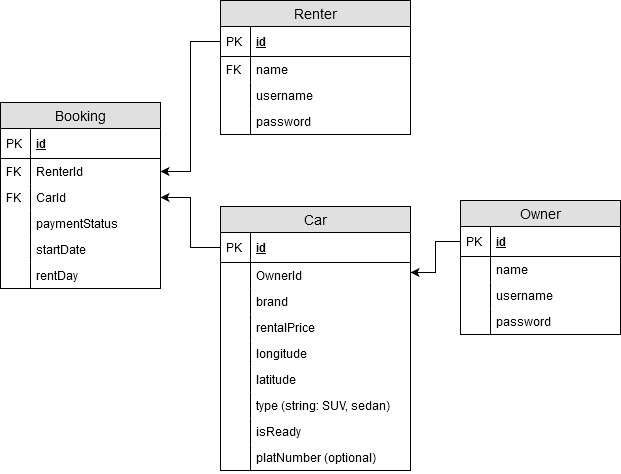

The diagram above was exported from draw.io. Its source (the exported page's mxGraphModel, read from the mxfile embedded in the PNG):
<mxGraphModel dx="1102" dy="599" grid="1" gridSize="10" guides="1" tooltips="1" connect="1" arrows="1" fold="1" page="1" pageScale="1" pageWidth="827" pageHeight="1169" math="0" shadow="0">
  <root>
    <mxCell id="WIyWlLk6GJQsqaUBKTNV-0" />
    <mxCell id="WIyWlLk6GJQsqaUBKTNV-1" parent="WIyWlLk6GJQsqaUBKTNV-0" />
    <mxCell id="tx0VlUiKPSg1FdMrtnyI-0" value="Booking" style="swimlane;fontStyle=0;childLayout=stackLayout;horizontal=1;startSize=26;fillColor=#e0e0e0;horizontalStack=0;resizeParent=1;resizeParentMax=0;resizeLast=0;collapsible=1;marginBottom=0;swimlaneFillColor=#ffffff;align=center;fontSize=14;" vertex="1" parent="WIyWlLk6GJQsqaUBKTNV-1">
      <mxGeometry x="150" y="332" width="160" height="186" as="geometry" />
    </mxCell>
    <mxCell id="tx0VlUiKPSg1FdMrtnyI-1" value="id" style="shape=partialRectangle;top=0;left=0;right=0;bottom=1;align=left;verticalAlign=middle;fillColor=none;spacingLeft=34;spacingRight=4;overflow=hidden;rotatable=0;points=[[0,0.5],[1,0.5]];portConstraint=eastwest;dropTarget=0;fontStyle=5;fontSize=12;" vertex="1" parent="tx0VlUiKPSg1FdMrtnyI-0">
      <mxGeometry y="26" width="160" height="30" as="geometry" />
    </mxCell>
    <mxCell id="tx0VlUiKPSg1FdMrtnyI-2" value="PK" style="shape=partialRectangle;top=0;left=0;bottom=0;fillColor=none;align=left;verticalAlign=middle;spacingLeft=4;spacingRight=4;overflow=hidden;rotatable=0;points=[];portConstraint=eastwest;part=1;fontSize=12;" vertex="1" connectable="0" parent="tx0VlUiKPSg1FdMrtnyI-1">
      <mxGeometry width="30" height="30" as="geometry" />
    </mxCell>
    <mxCell id="tx0VlUiKPSg1FdMrtnyI-3" value="RenterId" style="shape=partialRectangle;top=0;left=0;right=0;bottom=0;align=left;verticalAlign=top;fillColor=none;spacingLeft=34;spacingRight=4;overflow=hidden;rotatable=0;points=[[0,0.5],[1,0.5]];portConstraint=eastwest;dropTarget=0;fontSize=12;" vertex="1" parent="tx0VlUiKPSg1FdMrtnyI-0">
      <mxGeometry y="56" width="160" height="26" as="geometry" />
    </mxCell>
    <mxCell id="tx0VlUiKPSg1FdMrtnyI-4" value="FK" style="shape=partialRectangle;top=0;left=0;bottom=0;fillColor=none;align=left;verticalAlign=top;spacingLeft=4;spacingRight=4;overflow=hidden;rotatable=0;points=[];portConstraint=eastwest;part=1;fontSize=12;" vertex="1" connectable="0" parent="tx0VlUiKPSg1FdMrtnyI-3">
      <mxGeometry width="30" height="26" as="geometry" />
    </mxCell>
    <mxCell id="tx0VlUiKPSg1FdMrtnyI-5" value="CarId" style="shape=partialRectangle;top=0;left=0;right=0;bottom=0;align=left;verticalAlign=top;fillColor=none;spacingLeft=34;spacingRight=4;overflow=hidden;rotatable=0;points=[[0,0.5],[1,0.5]];portConstraint=eastwest;dropTarget=0;fontSize=12;" vertex="1" parent="tx0VlUiKPSg1FdMrtnyI-0">
      <mxGeometry y="82" width="160" height="26" as="geometry" />
    </mxCell>
    <mxCell id="tx0VlUiKPSg1FdMrtnyI-6" value="FK" style="shape=partialRectangle;top=0;left=0;bottom=0;fillColor=none;align=left;verticalAlign=top;spacingLeft=4;spacingRight=4;overflow=hidden;rotatable=0;points=[];portConstraint=eastwest;part=1;fontSize=12;" vertex="1" connectable="0" parent="tx0VlUiKPSg1FdMrtnyI-5">
      <mxGeometry width="30" height="26" as="geometry" />
    </mxCell>
    <mxCell id="tx0VlUiKPSg1FdMrtnyI-23" value="paymentStatus" style="shape=partialRectangle;top=0;left=0;right=0;bottom=0;align=left;verticalAlign=top;fillColor=none;spacingLeft=34;spacingRight=4;overflow=hidden;rotatable=0;points=[[0,0.5],[1,0.5]];portConstraint=eastwest;dropTarget=0;fontSize=12;" vertex="1" parent="tx0VlUiKPSg1FdMrtnyI-0">
      <mxGeometry y="108" width="160" height="26" as="geometry" />
    </mxCell>
    <mxCell id="tx0VlUiKPSg1FdMrtnyI-24" value="" style="shape=partialRectangle;top=0;left=0;bottom=0;fillColor=none;align=left;verticalAlign=top;spacingLeft=4;spacingRight=4;overflow=hidden;rotatable=0;points=[];portConstraint=eastwest;part=1;fontSize=12;" vertex="1" connectable="0" parent="tx0VlUiKPSg1FdMrtnyI-23">
      <mxGeometry width="30" height="26" as="geometry" />
    </mxCell>
    <mxCell id="tx0VlUiKPSg1FdMrtnyI-27" value="startDate" style="shape=partialRectangle;top=0;left=0;right=0;bottom=0;align=left;verticalAlign=top;fillColor=none;spacingLeft=34;spacingRight=4;overflow=hidden;rotatable=0;points=[[0,0.5],[1,0.5]];portConstraint=eastwest;dropTarget=0;fontSize=12;" vertex="1" parent="tx0VlUiKPSg1FdMrtnyI-0">
      <mxGeometry y="134" width="160" height="26" as="geometry" />
    </mxCell>
    <mxCell id="tx0VlUiKPSg1FdMrtnyI-28" value="" style="shape=partialRectangle;top=0;left=0;bottom=0;fillColor=none;align=left;verticalAlign=top;spacingLeft=4;spacingRight=4;overflow=hidden;rotatable=0;points=[];portConstraint=eastwest;part=1;fontSize=12;" vertex="1" connectable="0" parent="tx0VlUiKPSg1FdMrtnyI-27">
      <mxGeometry width="30" height="26" as="geometry" />
    </mxCell>
    <mxCell id="tx0VlUiKPSg1FdMrtnyI-29" value="rentDay" style="shape=partialRectangle;top=0;left=0;right=0;bottom=0;align=left;verticalAlign=top;fillColor=none;spacingLeft=34;spacingRight=4;overflow=hidden;rotatable=0;points=[[0,0.5],[1,0.5]];portConstraint=eastwest;dropTarget=0;fontSize=12;" vertex="1" parent="tx0VlUiKPSg1FdMrtnyI-0">
      <mxGeometry y="160" width="160" height="26" as="geometry" />
    </mxCell>
    <mxCell id="tx0VlUiKPSg1FdMrtnyI-30" value="" style="shape=partialRectangle;top=0;left=0;bottom=0;fillColor=none;align=left;verticalAlign=top;spacingLeft=4;spacingRight=4;overflow=hidden;rotatable=0;points=[];portConstraint=eastwest;part=1;fontSize=12;" vertex="1" connectable="0" parent="tx0VlUiKPSg1FdMrtnyI-29">
      <mxGeometry width="30" height="26" as="geometry" />
    </mxCell>
    <mxCell id="tx0VlUiKPSg1FdMrtnyI-11" style="edgeStyle=orthogonalEdgeStyle;rounded=0;orthogonalLoop=1;jettySize=auto;html=1;exitX=0;exitY=0.5;exitDx=0;exitDy=0;" edge="1" parent="WIyWlLk6GJQsqaUBKTNV-1" source="tx0VlUiKPSg1FdMrtnyI-69" target="tx0VlUiKPSg1FdMrtnyI-5">
      <mxGeometry relative="1" as="geometry">
        <mxPoint x="380" y="469" as="sourcePoint" />
      </mxGeometry>
    </mxCell>
    <mxCell id="tx0VlUiKPSg1FdMrtnyI-13" style="edgeStyle=orthogonalEdgeStyle;rounded=0;orthogonalLoop=1;jettySize=auto;html=1;exitX=0;exitY=0.5;exitDx=0;exitDy=0;entryX=1;entryY=0.5;entryDx=0;entryDy=0;" edge="1" parent="WIyWlLk6GJQsqaUBKTNV-1" source="tx0VlUiKPSg1FdMrtnyI-43" target="tx0VlUiKPSg1FdMrtnyI-3">
      <mxGeometry relative="1" as="geometry">
        <mxPoint x="380" y="239" as="sourcePoint" />
      </mxGeometry>
    </mxCell>
    <mxCell id="tx0VlUiKPSg1FdMrtnyI-14" style="edgeStyle=orthogonalEdgeStyle;rounded=0;orthogonalLoop=1;jettySize=auto;html=1;exitX=0;exitY=0.5;exitDx=0;exitDy=0;entryX=1;entryY=0.25;entryDx=0;entryDy=0;" edge="1" parent="WIyWlLk6GJQsqaUBKTNV-1" source="tx0VlUiKPSg1FdMrtnyI-58" target="tx0VlUiKPSg1FdMrtnyI-68">
      <mxGeometry relative="1" as="geometry">
        <mxPoint x="590" y="479" as="sourcePoint" />
        <mxPoint x="540" y="495" as="targetPoint" />
      </mxGeometry>
    </mxCell>
    <mxCell id="tx0VlUiKPSg1FdMrtnyI-42" value="Renter" style="swimlane;fontStyle=0;childLayout=stackLayout;horizontal=1;startSize=26;fillColor=#e0e0e0;horizontalStack=0;resizeParent=1;resizeParentMax=0;resizeLast=0;collapsible=1;marginBottom=0;swimlaneFillColor=#ffffff;align=center;fontSize=14;" vertex="1" parent="WIyWlLk6GJQsqaUBKTNV-1">
      <mxGeometry x="370" y="230" width="190" height="134" as="geometry" />
    </mxCell>
    <mxCell id="tx0VlUiKPSg1FdMrtnyI-43" value="id" style="shape=partialRectangle;top=0;left=0;right=0;bottom=1;align=left;verticalAlign=middle;fillColor=none;spacingLeft=34;spacingRight=4;overflow=hidden;rotatable=0;points=[[0,0.5],[1,0.5]];portConstraint=eastwest;dropTarget=0;fontStyle=5;fontSize=12;" vertex="1" parent="tx0VlUiKPSg1FdMrtnyI-42">
      <mxGeometry y="26" width="190" height="30" as="geometry" />
    </mxCell>
    <mxCell id="tx0VlUiKPSg1FdMrtnyI-44" value="PK" style="shape=partialRectangle;top=0;left=0;bottom=0;fillColor=none;align=left;verticalAlign=middle;spacingLeft=4;spacingRight=4;overflow=hidden;rotatable=0;points=[];portConstraint=eastwest;part=1;fontSize=12;" vertex="1" connectable="0" parent="tx0VlUiKPSg1FdMrtnyI-43">
      <mxGeometry width="30" height="30" as="geometry" />
    </mxCell>
    <mxCell id="tx0VlUiKPSg1FdMrtnyI-45" value="name" style="shape=partialRectangle;top=0;left=0;right=0;bottom=0;align=left;verticalAlign=top;fillColor=none;spacingLeft=34;spacingRight=4;overflow=hidden;rotatable=0;points=[[0,0.5],[1,0.5]];portConstraint=eastwest;dropTarget=0;fontSize=12;" vertex="1" parent="tx0VlUiKPSg1FdMrtnyI-42">
      <mxGeometry y="56" width="190" height="26" as="geometry" />
    </mxCell>
    <mxCell id="tx0VlUiKPSg1FdMrtnyI-46" value="FK" style="shape=partialRectangle;top=0;left=0;bottom=0;fillColor=none;align=left;verticalAlign=top;spacingLeft=4;spacingRight=4;overflow=hidden;rotatable=0;points=[];portConstraint=eastwest;part=1;fontSize=12;" vertex="1" connectable="0" parent="tx0VlUiKPSg1FdMrtnyI-45">
      <mxGeometry width="30" height="26" as="geometry" />
    </mxCell>
    <mxCell id="tx0VlUiKPSg1FdMrtnyI-95" value="username" style="shape=partialRectangle;top=0;left=0;right=0;bottom=0;align=left;verticalAlign=top;fillColor=none;spacingLeft=34;spacingRight=4;overflow=hidden;rotatable=0;points=[[0,0.5],[1,0.5]];portConstraint=eastwest;dropTarget=0;fontSize=12;" vertex="1" parent="tx0VlUiKPSg1FdMrtnyI-42">
      <mxGeometry y="82" width="190" height="26" as="geometry" />
    </mxCell>
    <mxCell id="tx0VlUiKPSg1FdMrtnyI-96" value="" style="shape=partialRectangle;top=0;left=0;bottom=0;fillColor=none;align=left;verticalAlign=top;spacingLeft=4;spacingRight=4;overflow=hidden;rotatable=0;points=[];portConstraint=eastwest;part=1;fontSize=12;" vertex="1" connectable="0" parent="tx0VlUiKPSg1FdMrtnyI-95">
      <mxGeometry width="30" height="26" as="geometry" />
    </mxCell>
    <mxCell id="tx0VlUiKPSg1FdMrtnyI-97" value="password" style="shape=partialRectangle;top=0;left=0;right=0;bottom=0;align=left;verticalAlign=top;fillColor=none;spacingLeft=34;spacingRight=4;overflow=hidden;rotatable=0;points=[[0,0.5],[1,0.5]];portConstraint=eastwest;dropTarget=0;fontSize=12;" vertex="1" parent="tx0VlUiKPSg1FdMrtnyI-42">
      <mxGeometry y="108" width="190" height="26" as="geometry" />
    </mxCell>
    <mxCell id="tx0VlUiKPSg1FdMrtnyI-98" value="" style="shape=partialRectangle;top=0;left=0;bottom=0;fillColor=none;align=left;verticalAlign=top;spacingLeft=4;spacingRight=4;overflow=hidden;rotatable=0;points=[];portConstraint=eastwest;part=1;fontSize=12;" vertex="1" connectable="0" parent="tx0VlUiKPSg1FdMrtnyI-97">
      <mxGeometry width="30" height="26" as="geometry" />
    </mxCell>
    <mxCell id="tx0VlUiKPSg1FdMrtnyI-57" value="Owner" style="swimlane;fontStyle=0;childLayout=stackLayout;horizontal=1;startSize=26;fillColor=#e0e0e0;horizontalStack=0;resizeParent=1;resizeParentMax=0;resizeLast=0;collapsible=1;marginBottom=0;swimlaneFillColor=#ffffff;align=center;fontSize=14;" vertex="1" parent="WIyWlLk6GJQsqaUBKTNV-1">
      <mxGeometry x="610" y="430" width="160" height="134" as="geometry" />
    </mxCell>
    <mxCell id="tx0VlUiKPSg1FdMrtnyI-58" value="id" style="shape=partialRectangle;top=0;left=0;right=0;bottom=1;align=left;verticalAlign=middle;fillColor=none;spacingLeft=34;spacingRight=4;overflow=hidden;rotatable=0;points=[[0,0.5],[1,0.5]];portConstraint=eastwest;dropTarget=0;fontStyle=5;fontSize=12;" vertex="1" parent="tx0VlUiKPSg1FdMrtnyI-57">
      <mxGeometry y="26" width="160" height="30" as="geometry" />
    </mxCell>
    <mxCell id="tx0VlUiKPSg1FdMrtnyI-59" value="PK" style="shape=partialRectangle;top=0;left=0;bottom=0;fillColor=none;align=left;verticalAlign=middle;spacingLeft=4;spacingRight=4;overflow=hidden;rotatable=0;points=[];portConstraint=eastwest;part=1;fontSize=12;" vertex="1" connectable="0" parent="tx0VlUiKPSg1FdMrtnyI-58">
      <mxGeometry width="30" height="30" as="geometry" />
    </mxCell>
    <mxCell id="tx0VlUiKPSg1FdMrtnyI-60" value="name" style="shape=partialRectangle;top=0;left=0;right=0;bottom=0;align=left;verticalAlign=top;fillColor=none;spacingLeft=34;spacingRight=4;overflow=hidden;rotatable=0;points=[[0,0.5],[1,0.5]];portConstraint=eastwest;dropTarget=0;fontSize=12;" vertex="1" parent="tx0VlUiKPSg1FdMrtnyI-57">
      <mxGeometry y="56" width="160" height="26" as="geometry" />
    </mxCell>
    <mxCell id="tx0VlUiKPSg1FdMrtnyI-61" value="" style="shape=partialRectangle;top=0;left=0;bottom=0;fillColor=none;align=left;verticalAlign=top;spacingLeft=4;spacingRight=4;overflow=hidden;rotatable=0;points=[];portConstraint=eastwest;part=1;fontSize=12;" vertex="1" connectable="0" parent="tx0VlUiKPSg1FdMrtnyI-60">
      <mxGeometry width="30" height="26" as="geometry" />
    </mxCell>
    <mxCell id="tx0VlUiKPSg1FdMrtnyI-91" value="username" style="shape=partialRectangle;top=0;left=0;right=0;bottom=0;align=left;verticalAlign=top;fillColor=none;spacingLeft=34;spacingRight=4;overflow=hidden;rotatable=0;points=[[0,0.5],[1,0.5]];portConstraint=eastwest;dropTarget=0;fontSize=12;" vertex="1" parent="tx0VlUiKPSg1FdMrtnyI-57">
      <mxGeometry y="82" width="160" height="26" as="geometry" />
    </mxCell>
    <mxCell id="tx0VlUiKPSg1FdMrtnyI-92" value="" style="shape=partialRectangle;top=0;left=0;bottom=0;fillColor=none;align=left;verticalAlign=top;spacingLeft=4;spacingRight=4;overflow=hidden;rotatable=0;points=[];portConstraint=eastwest;part=1;fontSize=12;" vertex="1" connectable="0" parent="tx0VlUiKPSg1FdMrtnyI-91">
      <mxGeometry width="30" height="26" as="geometry" />
    </mxCell>
    <mxCell id="tx0VlUiKPSg1FdMrtnyI-93" value="password" style="shape=partialRectangle;top=0;left=0;right=0;bottom=0;align=left;verticalAlign=top;fillColor=none;spacingLeft=34;spacingRight=4;overflow=hidden;rotatable=0;points=[[0,0.5],[1,0.5]];portConstraint=eastwest;dropTarget=0;fontSize=12;" vertex="1" parent="tx0VlUiKPSg1FdMrtnyI-57">
      <mxGeometry y="108" width="160" height="26" as="geometry" />
    </mxCell>
    <mxCell id="tx0VlUiKPSg1FdMrtnyI-94" value="" style="shape=partialRectangle;top=0;left=0;bottom=0;fillColor=none;align=left;verticalAlign=top;spacingLeft=4;spacingRight=4;overflow=hidden;rotatable=0;points=[];portConstraint=eastwest;part=1;fontSize=12;" vertex="1" connectable="0" parent="tx0VlUiKPSg1FdMrtnyI-93">
      <mxGeometry width="30" height="26" as="geometry" />
    </mxCell>
    <mxCell id="tx0VlUiKPSg1FdMrtnyI-68" value="Car" style="swimlane;fontStyle=0;childLayout=stackLayout;horizontal=1;startSize=26;fillColor=#e0e0e0;horizontalStack=0;resizeParent=1;resizeParentMax=0;resizeLast=0;collapsible=1;marginBottom=0;swimlaneFillColor=#ffffff;align=center;fontSize=14;" vertex="1" parent="WIyWlLk6GJQsqaUBKTNV-1">
      <mxGeometry x="370" y="436" width="190" height="264" as="geometry" />
    </mxCell>
    <mxCell id="tx0VlUiKPSg1FdMrtnyI-69" value="id" style="shape=partialRectangle;top=0;left=0;right=0;bottom=1;align=left;verticalAlign=middle;fillColor=none;spacingLeft=34;spacingRight=4;overflow=hidden;rotatable=0;points=[[0,0.5],[1,0.5]];portConstraint=eastwest;dropTarget=0;fontStyle=5;fontSize=12;" vertex="1" parent="tx0VlUiKPSg1FdMrtnyI-68">
      <mxGeometry y="26" width="190" height="30" as="geometry" />
    </mxCell>
    <mxCell id="tx0VlUiKPSg1FdMrtnyI-70" value="PK" style="shape=partialRectangle;top=0;left=0;bottom=0;fillColor=none;align=left;verticalAlign=middle;spacingLeft=4;spacingRight=4;overflow=hidden;rotatable=0;points=[];portConstraint=eastwest;part=1;fontSize=12;" vertex="1" connectable="0" parent="tx0VlUiKPSg1FdMrtnyI-69">
      <mxGeometry width="30" height="30" as="geometry" />
    </mxCell>
    <mxCell id="tx0VlUiKPSg1FdMrtnyI-71" value="OwnerId" style="shape=partialRectangle;top=0;left=0;right=0;bottom=0;align=left;verticalAlign=top;fillColor=none;spacingLeft=34;spacingRight=4;overflow=hidden;rotatable=0;points=[[0,0.5],[1,0.5]];portConstraint=eastwest;dropTarget=0;fontSize=12;" vertex="1" parent="tx0VlUiKPSg1FdMrtnyI-68">
      <mxGeometry y="56" width="190" height="26" as="geometry" />
    </mxCell>
    <mxCell id="tx0VlUiKPSg1FdMrtnyI-72" value="" style="shape=partialRectangle;top=0;left=0;bottom=0;fillColor=none;align=left;verticalAlign=top;spacingLeft=4;spacingRight=4;overflow=hidden;rotatable=0;points=[];portConstraint=eastwest;part=1;fontSize=12;" vertex="1" connectable="0" parent="tx0VlUiKPSg1FdMrtnyI-71">
      <mxGeometry width="30" height="26" as="geometry" />
    </mxCell>
    <mxCell id="tx0VlUiKPSg1FdMrtnyI-73" value="brand" style="shape=partialRectangle;top=0;left=0;right=0;bottom=0;align=left;verticalAlign=top;fillColor=none;spacingLeft=34;spacingRight=4;overflow=hidden;rotatable=0;points=[[0,0.5],[1,0.5]];portConstraint=eastwest;dropTarget=0;fontSize=12;" vertex="1" parent="tx0VlUiKPSg1FdMrtnyI-68">
      <mxGeometry y="82" width="190" height="26" as="geometry" />
    </mxCell>
    <mxCell id="tx0VlUiKPSg1FdMrtnyI-74" value="" style="shape=partialRectangle;top=0;left=0;bottom=0;fillColor=none;align=left;verticalAlign=top;spacingLeft=4;spacingRight=4;overflow=hidden;rotatable=0;points=[];portConstraint=eastwest;part=1;fontSize=12;" vertex="1" connectable="0" parent="tx0VlUiKPSg1FdMrtnyI-73">
      <mxGeometry width="30" height="26" as="geometry" />
    </mxCell>
    <mxCell id="tx0VlUiKPSg1FdMrtnyI-75" value="rentalPrice" style="shape=partialRectangle;top=0;left=0;right=0;bottom=0;align=left;verticalAlign=top;fillColor=none;spacingLeft=34;spacingRight=4;overflow=hidden;rotatable=0;points=[[0,0.5],[1,0.5]];portConstraint=eastwest;dropTarget=0;fontSize=12;" vertex="1" parent="tx0VlUiKPSg1FdMrtnyI-68">
      <mxGeometry y="108" width="190" height="26" as="geometry" />
    </mxCell>
    <mxCell id="tx0VlUiKPSg1FdMrtnyI-76" value="" style="shape=partialRectangle;top=0;left=0;bottom=0;fillColor=none;align=left;verticalAlign=top;spacingLeft=4;spacingRight=4;overflow=hidden;rotatable=0;points=[];portConstraint=eastwest;part=1;fontSize=12;" vertex="1" connectable="0" parent="tx0VlUiKPSg1FdMrtnyI-75">
      <mxGeometry width="30" height="26" as="geometry" />
    </mxCell>
    <mxCell id="tx0VlUiKPSg1FdMrtnyI-79" value="longitude" style="shape=partialRectangle;top=0;left=0;right=0;bottom=0;align=left;verticalAlign=top;fillColor=none;spacingLeft=34;spacingRight=4;overflow=hidden;rotatable=0;points=[[0,0.5],[1,0.5]];portConstraint=eastwest;dropTarget=0;fontSize=12;" vertex="1" parent="tx0VlUiKPSg1FdMrtnyI-68">
      <mxGeometry y="134" width="190" height="26" as="geometry" />
    </mxCell>
    <mxCell id="tx0VlUiKPSg1FdMrtnyI-80" value="" style="shape=partialRectangle;top=0;left=0;bottom=0;fillColor=none;align=left;verticalAlign=top;spacingLeft=4;spacingRight=4;overflow=hidden;rotatable=0;points=[];portConstraint=eastwest;part=1;fontSize=12;" vertex="1" connectable="0" parent="tx0VlUiKPSg1FdMrtnyI-79">
      <mxGeometry width="30" height="26" as="geometry" />
    </mxCell>
    <mxCell id="tx0VlUiKPSg1FdMrtnyI-81" value="latitude" style="shape=partialRectangle;top=0;left=0;right=0;bottom=0;align=left;verticalAlign=top;fillColor=none;spacingLeft=34;spacingRight=4;overflow=hidden;rotatable=0;points=[[0,0.5],[1,0.5]];portConstraint=eastwest;dropTarget=0;fontSize=12;" vertex="1" parent="tx0VlUiKPSg1FdMrtnyI-68">
      <mxGeometry y="160" width="190" height="26" as="geometry" />
    </mxCell>
    <mxCell id="tx0VlUiKPSg1FdMrtnyI-82" value="" style="shape=partialRectangle;top=0;left=0;bottom=0;fillColor=none;align=left;verticalAlign=top;spacingLeft=4;spacingRight=4;overflow=hidden;rotatable=0;points=[];portConstraint=eastwest;part=1;fontSize=12;" vertex="1" connectable="0" parent="tx0VlUiKPSg1FdMrtnyI-81">
      <mxGeometry width="30" height="26" as="geometry" />
    </mxCell>
    <mxCell id="tx0VlUiKPSg1FdMrtnyI-83" value="type (string: SUV, sedan)" style="shape=partialRectangle;top=0;left=0;right=0;bottom=0;align=left;verticalAlign=top;fillColor=none;spacingLeft=34;spacingRight=4;overflow=hidden;rotatable=0;points=[[0,0.5],[1,0.5]];portConstraint=eastwest;dropTarget=0;fontSize=12;" vertex="1" parent="tx0VlUiKPSg1FdMrtnyI-68">
      <mxGeometry y="186" width="190" height="26" as="geometry" />
    </mxCell>
    <mxCell id="tx0VlUiKPSg1FdMrtnyI-84" value="" style="shape=partialRectangle;top=0;left=0;bottom=0;fillColor=none;align=left;verticalAlign=top;spacingLeft=4;spacingRight=4;overflow=hidden;rotatable=0;points=[];portConstraint=eastwest;part=1;fontSize=12;" vertex="1" connectable="0" parent="tx0VlUiKPSg1FdMrtnyI-83">
      <mxGeometry width="30" height="26" as="geometry" />
    </mxCell>
    <mxCell id="tx0VlUiKPSg1FdMrtnyI-87" value="isReady" style="shape=partialRectangle;top=0;left=0;right=0;bottom=0;align=left;verticalAlign=top;fillColor=none;spacingLeft=34;spacingRight=4;overflow=hidden;rotatable=0;points=[[0,0.5],[1,0.5]];portConstraint=eastwest;dropTarget=0;fontSize=12;" vertex="1" parent="tx0VlUiKPSg1FdMrtnyI-68">
      <mxGeometry y="212" width="190" height="26" as="geometry" />
    </mxCell>
    <mxCell id="tx0VlUiKPSg1FdMrtnyI-88" value="" style="shape=partialRectangle;top=0;left=0;bottom=0;fillColor=none;align=left;verticalAlign=top;spacingLeft=4;spacingRight=4;overflow=hidden;rotatable=0;points=[];portConstraint=eastwest;part=1;fontSize=12;" vertex="1" connectable="0" parent="tx0VlUiKPSg1FdMrtnyI-87">
      <mxGeometry width="30" height="26" as="geometry" />
    </mxCell>
    <mxCell id="tx0VlUiKPSg1FdMrtnyI-89" value="platNumber (optional)" style="shape=partialRectangle;top=0;left=0;right=0;bottom=0;align=left;verticalAlign=top;fillColor=none;spacingLeft=34;spacingRight=4;overflow=hidden;rotatable=0;points=[[0,0.5],[1,0.5]];portConstraint=eastwest;dropTarget=0;fontSize=12;" vertex="1" parent="tx0VlUiKPSg1FdMrtnyI-68">
      <mxGeometry y="238" width="190" height="26" as="geometry" />
    </mxCell>
    <mxCell id="tx0VlUiKPSg1FdMrtnyI-90" value="" style="shape=partialRectangle;top=0;left=0;bottom=0;fillColor=none;align=left;verticalAlign=top;spacingLeft=4;spacingRight=4;overflow=hidden;rotatable=0;points=[];portConstraint=eastwest;part=1;fontSize=12;" vertex="1" connectable="0" parent="tx0VlUiKPSg1FdMrtnyI-89">
      <mxGeometry width="30" height="26" as="geometry" />
    </mxCell>
  </root>
</mxGraphModel>